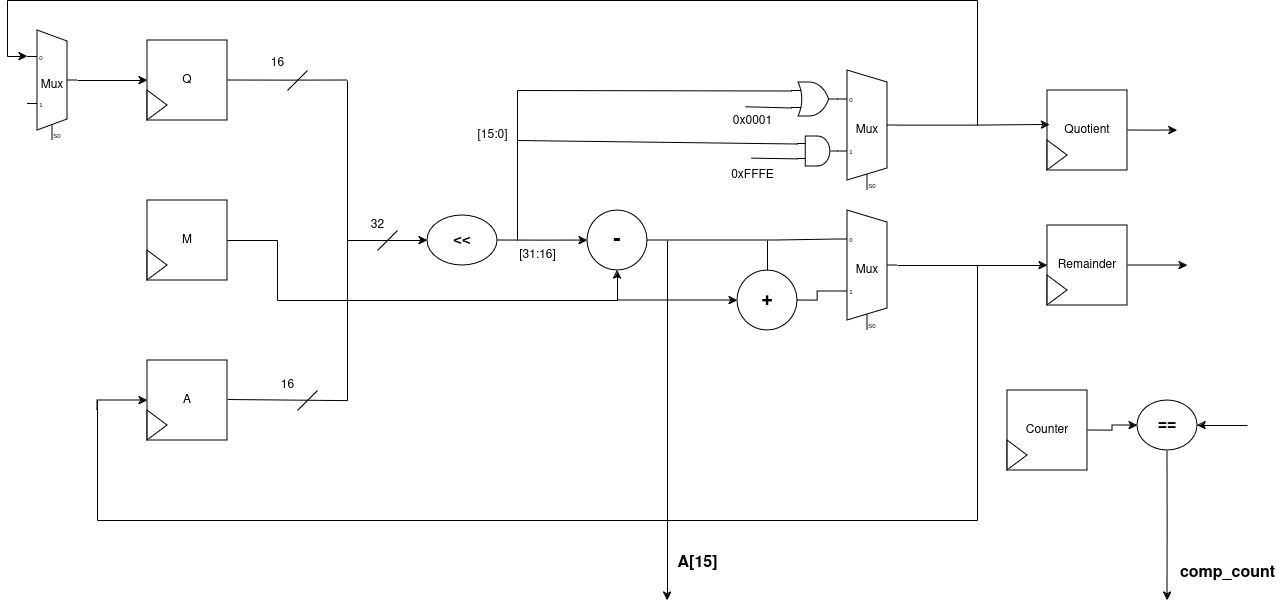

The diagram above was exported from draw.io. Its source (the exported page's mxGraphModel, read from the mxfile embedded in the PNG):
<mxGraphModel dx="2927" dy="1073" grid="1" gridSize="10" guides="1" tooltips="1" connect="1" arrows="1" fold="1" page="1" pageScale="1" pageWidth="1100" pageHeight="1700" math="0" shadow="0">
  <root>
    <mxCell id="0" />
    <mxCell id="1" parent="0" />
    <mxCell id="m8dKKyMzXSiUsVUHYm3W-10" style="edgeStyle=orthogonalEdgeStyle;rounded=0;orthogonalLoop=1;jettySize=auto;html=1;exitX=1;exitY=0.5;exitDx=0;exitDy=0;endArrow=none;endFill=0;" edge="1" parent="1" source="m8dKKyMzXSiUsVUHYm3W-1">
      <mxGeometry relative="1" as="geometry">
        <mxPoint x="320" y="120" as="targetPoint" />
      </mxGeometry>
    </mxCell>
    <mxCell id="m8dKKyMzXSiUsVUHYm3W-1" value="Q" style="whiteSpace=wrap;html=1;aspect=fixed;" vertex="1" parent="1">
      <mxGeometry x="120" y="80" width="80" height="80" as="geometry" />
    </mxCell>
    <mxCell id="m8dKKyMzXSiUsVUHYm3W-9" style="edgeStyle=orthogonalEdgeStyle;rounded=0;orthogonalLoop=1;jettySize=auto;html=1;exitX=1;exitY=0.5;exitDx=0;exitDy=0;endArrow=none;endFill=0;" edge="1" parent="1">
      <mxGeometry relative="1" as="geometry">
        <mxPoint x="320" y="439" as="targetPoint" />
        <mxPoint x="200" y="439" as="sourcePoint" />
        <Array as="points">
          <mxPoint x="200" y="440" />
          <mxPoint x="320" y="440" />
        </Array>
      </mxGeometry>
    </mxCell>
    <mxCell id="m8dKKyMzXSiUsVUHYm3W-2" value="A" style="whiteSpace=wrap;html=1;aspect=fixed;" vertex="1" parent="1">
      <mxGeometry x="120" y="400" width="80" height="80" as="geometry" />
    </mxCell>
    <mxCell id="m8dKKyMzXSiUsVUHYm3W-3" value="" style="triangle;whiteSpace=wrap;html=1;" vertex="1" parent="1">
      <mxGeometry x="120" y="130" width="20" height="30" as="geometry" />
    </mxCell>
    <mxCell id="m8dKKyMzXSiUsVUHYm3W-6" value="" style="triangle;whiteSpace=wrap;html=1;" vertex="1" parent="1">
      <mxGeometry x="120" y="450" width="20" height="30" as="geometry" />
    </mxCell>
    <mxCell id="m8dKKyMzXSiUsVUHYm3W-7" value="M" style="whiteSpace=wrap;html=1;aspect=fixed;" vertex="1" parent="1">
      <mxGeometry x="120" y="240" width="80" height="80" as="geometry" />
    </mxCell>
    <mxCell id="m8dKKyMzXSiUsVUHYm3W-8" value="" style="triangle;whiteSpace=wrap;html=1;" vertex="1" parent="1">
      <mxGeometry x="120" y="290" width="20" height="30" as="geometry" />
    </mxCell>
    <mxCell id="m8dKKyMzXSiUsVUHYm3W-11" value="" style="endArrow=none;html=1;rounded=0;" edge="1" parent="1">
      <mxGeometry width="50" height="50" relative="1" as="geometry">
        <mxPoint x="260" y="130" as="sourcePoint" />
        <mxPoint x="280" y="110" as="targetPoint" />
      </mxGeometry>
    </mxCell>
    <mxCell id="m8dKKyMzXSiUsVUHYm3W-12" value="" style="endArrow=none;html=1;rounded=0;" edge="1" parent="1">
      <mxGeometry width="50" height="50" relative="1" as="geometry">
        <mxPoint x="270" y="450" as="sourcePoint" />
        <mxPoint x="290" y="430" as="targetPoint" />
      </mxGeometry>
    </mxCell>
    <mxCell id="m8dKKyMzXSiUsVUHYm3W-13" value="16" style="text;html=1;align=center;verticalAlign=middle;resizable=0;points=[];autosize=1;strokeColor=none;fillColor=none;" vertex="1" parent="1">
      <mxGeometry x="230" y="88" width="40" height="30" as="geometry" />
    </mxCell>
    <mxCell id="m8dKKyMzXSiUsVUHYm3W-14" value="16" style="text;html=1;align=center;verticalAlign=middle;resizable=0;points=[];autosize=1;strokeColor=none;fillColor=none;" vertex="1" parent="1">
      <mxGeometry x="240" y="410" width="40" height="30" as="geometry" />
    </mxCell>
    <mxCell id="m8dKKyMzXSiUsVUHYm3W-15" value="" style="endArrow=none;html=1;rounded=0;" edge="1" parent="1">
      <mxGeometry width="50" height="50" relative="1" as="geometry">
        <mxPoint x="320" y="440" as="sourcePoint" />
        <mxPoint x="320" y="120" as="targetPoint" />
      </mxGeometry>
    </mxCell>
    <mxCell id="m8dKKyMzXSiUsVUHYm3W-16" value="" style="endArrow=classic;html=1;rounded=0;" edge="1" parent="1">
      <mxGeometry width="50" height="50" relative="1" as="geometry">
        <mxPoint x="320" y="280" as="sourcePoint" />
        <mxPoint x="400" y="280" as="targetPoint" />
      </mxGeometry>
    </mxCell>
    <mxCell id="m8dKKyMzXSiUsVUHYm3W-17" value="" style="endArrow=none;html=1;rounded=0;" edge="1" parent="1">
      <mxGeometry width="50" height="50" relative="1" as="geometry">
        <mxPoint x="350" y="290" as="sourcePoint" />
        <mxPoint x="370" y="270" as="targetPoint" />
      </mxGeometry>
    </mxCell>
    <mxCell id="m8dKKyMzXSiUsVUHYm3W-18" value="32" style="text;html=1;align=center;verticalAlign=middle;resizable=0;points=[];autosize=1;strokeColor=none;fillColor=none;" vertex="1" parent="1">
      <mxGeometry x="330" y="250" width="40" height="30" as="geometry" />
    </mxCell>
    <mxCell id="m8dKKyMzXSiUsVUHYm3W-20" style="edgeStyle=orthogonalEdgeStyle;rounded=0;orthogonalLoop=1;jettySize=auto;html=1;exitX=1;exitY=0.5;exitDx=0;exitDy=0;" edge="1" parent="1" source="m8dKKyMzXSiUsVUHYm3W-19">
      <mxGeometry relative="1" as="geometry">
        <mxPoint x="560" y="280.090909090909" as="targetPoint" />
      </mxGeometry>
    </mxCell>
    <mxCell id="m8dKKyMzXSiUsVUHYm3W-19" value="&lt;font style=&quot;font-size: 15px;&quot;&gt;&lt;b&gt;&amp;lt;&amp;lt;&lt;/b&gt;&lt;/font&gt;" style="ellipse;whiteSpace=wrap;html=1;" vertex="1" parent="1">
      <mxGeometry x="400" y="255" width="70" height="50" as="geometry" />
    </mxCell>
    <mxCell id="m8dKKyMzXSiUsVUHYm3W-21" value="[31:16]" style="text;html=1;align=center;verticalAlign=middle;resizable=0;points=[];autosize=1;strokeColor=none;fillColor=none;" vertex="1" parent="1">
      <mxGeometry x="480" y="280" width="60" height="30" as="geometry" />
    </mxCell>
    <mxCell id="m8dKKyMzXSiUsVUHYm3W-22" value="&lt;font size=&quot;1&quot;&gt;&lt;b style=&quot;font-size: 22px;&quot;&gt;-&lt;/b&gt;&lt;/font&gt;" style="ellipse;whiteSpace=wrap;html=1;aspect=fixed;" vertex="1" parent="1">
      <mxGeometry x="560" y="250" width="60" height="60" as="geometry" />
    </mxCell>
    <mxCell id="m8dKKyMzXSiUsVUHYm3W-25" value="" style="endArrow=none;html=1;rounded=0;" edge="1" parent="1">
      <mxGeometry width="50" height="50" relative="1" as="geometry">
        <mxPoint x="200" y="280" as="sourcePoint" />
        <mxPoint x="250" y="280" as="targetPoint" />
      </mxGeometry>
    </mxCell>
    <mxCell id="m8dKKyMzXSiUsVUHYm3W-26" value="" style="endArrow=none;html=1;rounded=0;" edge="1" parent="1">
      <mxGeometry width="50" height="50" relative="1" as="geometry">
        <mxPoint x="250" y="340" as="sourcePoint" />
        <mxPoint x="250" y="280" as="targetPoint" />
      </mxGeometry>
    </mxCell>
    <mxCell id="m8dKKyMzXSiUsVUHYm3W-27" value="" style="endArrow=none;html=1;rounded=0;" edge="1" parent="1">
      <mxGeometry width="50" height="50" relative="1" as="geometry">
        <mxPoint x="250" y="340" as="sourcePoint" />
        <mxPoint x="590" y="340" as="targetPoint" />
      </mxGeometry>
    </mxCell>
    <mxCell id="m8dKKyMzXSiUsVUHYm3W-28" value="" style="endArrow=classic;html=1;rounded=0;entryX=0.5;entryY=1;entryDx=0;entryDy=0;" edge="1" parent="1" target="m8dKKyMzXSiUsVUHYm3W-22">
      <mxGeometry width="50" height="50" relative="1" as="geometry">
        <mxPoint x="590" y="340" as="sourcePoint" />
        <mxPoint x="620" y="310" as="targetPoint" />
      </mxGeometry>
    </mxCell>
    <mxCell id="m8dKKyMzXSiUsVUHYm3W-29" value="" style="endArrow=none;html=1;rounded=0;endFill=0;entryX=0;entryY=0.21666666666666667;entryDx=0;entryDy=3;entryPerimeter=0;" edge="1" parent="1" target="m8dKKyMzXSiUsVUHYm3W-32">
      <mxGeometry width="50" height="50" relative="1" as="geometry">
        <mxPoint x="620" y="280" as="sourcePoint" />
        <mxPoint x="690" y="280" as="targetPoint" />
        <Array as="points">
          <mxPoint x="750" y="280" />
        </Array>
      </mxGeometry>
    </mxCell>
    <mxCell id="m8dKKyMzXSiUsVUHYm3W-30" value="" style="endArrow=classic;html=1;rounded=0;" edge="1" parent="1">
      <mxGeometry width="50" height="50" relative="1" as="geometry">
        <mxPoint x="640" y="280" as="sourcePoint" />
        <mxPoint x="640" y="640" as="targetPoint" />
      </mxGeometry>
    </mxCell>
    <mxCell id="m8dKKyMzXSiUsVUHYm3W-31" value="&lt;b&gt;&lt;font style=&quot;font-size: 16px;&quot;&gt;A[15]&lt;/font&gt;&lt;/b&gt;" style="text;html=1;align=center;verticalAlign=middle;resizable=0;points=[];autosize=1;strokeColor=none;fillColor=none;" vertex="1" parent="1">
      <mxGeometry x="640" y="588" width="60" height="30" as="geometry" />
    </mxCell>
    <mxCell id="m8dKKyMzXSiUsVUHYm3W-40" style="edgeStyle=orthogonalEdgeStyle;rounded=0;orthogonalLoop=1;jettySize=auto;html=1;exitX=1;exitY=0.5;exitDx=0;exitDy=-5;exitPerimeter=0;entryX=0;entryY=0.5;entryDx=0;entryDy=0;" edge="1" parent="1" source="m8dKKyMzXSiUsVUHYm3W-32" target="m8dKKyMzXSiUsVUHYm3W-38">
      <mxGeometry relative="1" as="geometry" />
    </mxCell>
    <mxCell id="m8dKKyMzXSiUsVUHYm3W-32" value="Mux" style="shadow=0;dashed=0;align=center;html=1;strokeWidth=1;shape=mxgraph.electrical.abstract.mux2;whiteSpace=wrap;" vertex="1" parent="1">
      <mxGeometry x="810" y="250" width="60" height="120" as="geometry" />
    </mxCell>
    <mxCell id="m8dKKyMzXSiUsVUHYm3W-33" value="&lt;font size=&quot;1&quot;&gt;&lt;b style=&quot;font-size: 20px;&quot;&gt;+&lt;/b&gt;&lt;/font&gt;" style="ellipse;whiteSpace=wrap;html=1;aspect=fixed;" vertex="1" parent="1">
      <mxGeometry x="710" y="310" width="60" height="60" as="geometry" />
    </mxCell>
    <mxCell id="m8dKKyMzXSiUsVUHYm3W-34" style="edgeStyle=orthogonalEdgeStyle;rounded=0;orthogonalLoop=1;jettySize=auto;html=1;exitX=1;exitY=0.5;exitDx=0;exitDy=0;entryX=0;entryY=0.65;entryDx=0;entryDy=3;entryPerimeter=0;endArrow=none;endFill=0;" edge="1" parent="1" source="m8dKKyMzXSiUsVUHYm3W-33" target="m8dKKyMzXSiUsVUHYm3W-32">
      <mxGeometry relative="1" as="geometry" />
    </mxCell>
    <mxCell id="m8dKKyMzXSiUsVUHYm3W-35" value="" style="endArrow=none;html=1;rounded=0;exitX=0.5;exitY=0;exitDx=0;exitDy=0;" edge="1" parent="1" source="m8dKKyMzXSiUsVUHYm3W-33">
      <mxGeometry width="50" height="50" relative="1" as="geometry">
        <mxPoint x="690" y="330" as="sourcePoint" />
        <mxPoint x="740" y="280" as="targetPoint" />
      </mxGeometry>
    </mxCell>
    <mxCell id="m8dKKyMzXSiUsVUHYm3W-36" value="" style="endArrow=classic;html=1;rounded=0;entryX=0;entryY=0.5;entryDx=0;entryDy=0;" edge="1" parent="1" target="m8dKKyMzXSiUsVUHYm3W-33">
      <mxGeometry width="50" height="50" relative="1" as="geometry">
        <mxPoint x="590" y="340" as="sourcePoint" />
        <mxPoint x="640" y="290" as="targetPoint" />
        <Array as="points">
          <mxPoint x="690" y="340" />
        </Array>
      </mxGeometry>
    </mxCell>
    <mxCell id="m8dKKyMzXSiUsVUHYm3W-45" style="edgeStyle=orthogonalEdgeStyle;rounded=0;orthogonalLoop=1;jettySize=auto;html=1;exitX=1;exitY=0.5;exitDx=0;exitDy=0;" edge="1" parent="1" source="m8dKKyMzXSiUsVUHYm3W-38">
      <mxGeometry relative="1" as="geometry">
        <mxPoint x="1160" y="305" as="targetPoint" />
      </mxGeometry>
    </mxCell>
    <mxCell id="m8dKKyMzXSiUsVUHYm3W-38" value="Remainder" style="whiteSpace=wrap;html=1;aspect=fixed;" vertex="1" parent="1">
      <mxGeometry x="1020" y="265" width="80" height="80" as="geometry" />
    </mxCell>
    <mxCell id="m8dKKyMzXSiUsVUHYm3W-39" value="" style="triangle;whiteSpace=wrap;html=1;" vertex="1" parent="1">
      <mxGeometry x="1020" y="315" width="20" height="30" as="geometry" />
    </mxCell>
    <mxCell id="m8dKKyMzXSiUsVUHYm3W-41" value="" style="endArrow=none;html=1;rounded=0;endFill=0;" edge="1" parent="1">
      <mxGeometry width="50" height="50" relative="1" as="geometry">
        <mxPoint x="950" y="305" as="sourcePoint" />
        <mxPoint x="950" y="560" as="targetPoint" />
      </mxGeometry>
    </mxCell>
    <mxCell id="m8dKKyMzXSiUsVUHYm3W-42" value="" style="endArrow=none;html=1;rounded=0;endFill=0;" edge="1" parent="1">
      <mxGeometry width="50" height="50" relative="1" as="geometry">
        <mxPoint x="950" y="560" as="sourcePoint" />
        <mxPoint x="70" y="560" as="targetPoint" />
      </mxGeometry>
    </mxCell>
    <mxCell id="m8dKKyMzXSiUsVUHYm3W-43" value="" style="endArrow=none;html=1;rounded=0;" edge="1" parent="1">
      <mxGeometry width="50" height="50" relative="1" as="geometry">
        <mxPoint x="70" y="560" as="sourcePoint" />
        <mxPoint x="70" y="440" as="targetPoint" />
      </mxGeometry>
    </mxCell>
    <mxCell id="m8dKKyMzXSiUsVUHYm3W-44" value="" style="endArrow=classic;html=1;rounded=0;entryX=0;entryY=0.5;entryDx=0;entryDy=0;" edge="1" parent="1" target="m8dKKyMzXSiUsVUHYm3W-2">
      <mxGeometry width="50" height="50" relative="1" as="geometry">
        <mxPoint x="70" y="450" as="sourcePoint" />
        <mxPoint x="120" y="400" as="targetPoint" />
        <Array as="points">
          <mxPoint x="70" y="440" />
        </Array>
      </mxGeometry>
    </mxCell>
    <mxCell id="m8dKKyMzXSiUsVUHYm3W-46" style="edgeStyle=orthogonalEdgeStyle;rounded=0;orthogonalLoop=1;jettySize=auto;html=1;exitX=1;exitY=0.5;exitDx=0;exitDy=0;" edge="1" source="m8dKKyMzXSiUsVUHYm3W-47" parent="1">
      <mxGeometry relative="1" as="geometry">
        <mxPoint x="1150" y="170" as="targetPoint" />
      </mxGeometry>
    </mxCell>
    <mxCell id="m8dKKyMzXSiUsVUHYm3W-47" value="Quotient" style="whiteSpace=wrap;html=1;aspect=fixed;" vertex="1" parent="1">
      <mxGeometry x="1020" y="130" width="80" height="80" as="geometry" />
    </mxCell>
    <mxCell id="m8dKKyMzXSiUsVUHYm3W-48" value="" style="triangle;whiteSpace=wrap;html=1;" vertex="1" parent="1">
      <mxGeometry x="1020" y="180" width="20" height="30" as="geometry" />
    </mxCell>
    <mxCell id="m8dKKyMzXSiUsVUHYm3W-50" value="Mux" style="shadow=0;dashed=0;align=center;html=1;strokeWidth=1;shape=mxgraph.electrical.abstract.mux2;whiteSpace=wrap;" vertex="1" parent="1">
      <mxGeometry x="810" y="110" width="60" height="120" as="geometry" />
    </mxCell>
    <mxCell id="m8dKKyMzXSiUsVUHYm3W-52" style="edgeStyle=orthogonalEdgeStyle;rounded=0;orthogonalLoop=1;jettySize=auto;html=1;exitX=1;exitY=0.5;exitDx=0;exitDy=-5;exitPerimeter=0;entryX=0.03;entryY=0.429;entryDx=0;entryDy=0;entryPerimeter=0;" edge="1" parent="1" source="m8dKKyMzXSiUsVUHYm3W-50" target="m8dKKyMzXSiUsVUHYm3W-47">
      <mxGeometry relative="1" as="geometry" />
    </mxCell>
    <mxCell id="m8dKKyMzXSiUsVUHYm3W-53" value="" style="verticalLabelPosition=bottom;shadow=0;dashed=0;align=center;html=1;verticalAlign=top;shape=mxgraph.electrical.logic_gates.logic_gate;operation=and;" vertex="1" parent="1">
      <mxGeometry x="770" y="176" width="41" height="30" as="geometry" />
    </mxCell>
    <mxCell id="m8dKKyMzXSiUsVUHYm3W-54" value="" style="verticalLabelPosition=bottom;shadow=0;dashed=0;align=center;html=1;verticalAlign=top;shape=mxgraph.electrical.logic_gates.logic_gate;operation=or;strokeColor=default;fontFamily=Helvetica;fontSize=12;fontColor=default;fillColor=default;" vertex="1" parent="1">
      <mxGeometry x="764" y="122" width="47" height="34" as="geometry" />
    </mxCell>
    <mxCell id="m8dKKyMzXSiUsVUHYm3W-55" value="" style="endArrow=none;html=1;rounded=0;" edge="1" parent="1">
      <mxGeometry width="50" height="50" relative="1" as="geometry">
        <mxPoint x="490" y="280" as="sourcePoint" />
        <mxPoint x="490" y="130" as="targetPoint" />
      </mxGeometry>
    </mxCell>
    <mxCell id="m8dKKyMzXSiUsVUHYm3W-56" value="" style="endArrow=none;html=1;rounded=0;entryX=0;entryY=0.25;entryDx=0;entryDy=0;entryPerimeter=0;" edge="1" parent="1" target="m8dKKyMzXSiUsVUHYm3W-54">
      <mxGeometry width="50" height="50" relative="1" as="geometry">
        <mxPoint x="490" y="130" as="sourcePoint" />
        <mxPoint x="540" y="80" as="targetPoint" />
      </mxGeometry>
    </mxCell>
    <mxCell id="m8dKKyMzXSiUsVUHYm3W-57" value="" style="endArrow=none;html=1;rounded=0;entryX=0;entryY=0.25;entryDx=0;entryDy=0;entryPerimeter=0;" edge="1" parent="1" target="m8dKKyMzXSiUsVUHYm3W-53">
      <mxGeometry width="50" height="50" relative="1" as="geometry">
        <mxPoint x="490" y="180" as="sourcePoint" />
        <mxPoint x="770" y="180" as="targetPoint" />
      </mxGeometry>
    </mxCell>
    <mxCell id="m8dKKyMzXSiUsVUHYm3W-58" value="[15:0]" style="text;html=1;align=center;verticalAlign=middle;resizable=0;points=[];autosize=1;strokeColor=none;fillColor=none;" vertex="1" parent="1">
      <mxGeometry x="440" y="160" width="50" height="30" as="geometry" />
    </mxCell>
    <mxCell id="m8dKKyMzXSiUsVUHYm3W-59" value="" style="endArrow=none;html=1;rounded=0;entryX=0;entryY=0.75;entryDx=0;entryDy=0;entryPerimeter=0;" edge="1" parent="1" target="m8dKKyMzXSiUsVUHYm3W-54">
      <mxGeometry width="50" height="50" relative="1" as="geometry">
        <mxPoint x="718" y="146.25" as="sourcePoint" />
        <mxPoint x="762" y="143.74999999999997" as="targetPoint" />
      </mxGeometry>
    </mxCell>
    <mxCell id="m8dKKyMzXSiUsVUHYm3W-60" value="" style="endArrow=none;html=1;rounded=0;entryX=0;entryY=0.75;entryDx=0;entryDy=0;entryPerimeter=0;" edge="1" parent="1">
      <mxGeometry width="50" height="50" relative="1" as="geometry">
        <mxPoint x="724" y="197.63" as="sourcePoint" />
        <mxPoint x="770" y="198.38" as="targetPoint" />
      </mxGeometry>
    </mxCell>
    <mxCell id="m8dKKyMzXSiUsVUHYm3W-61" value="0x0001" style="text;html=1;align=center;verticalAlign=middle;resizable=0;points=[];autosize=1;strokeColor=none;fillColor=none;" vertex="1" parent="1">
      <mxGeometry x="695" y="146" width="60" height="30" as="geometry" />
    </mxCell>
    <mxCell id="m8dKKyMzXSiUsVUHYm3W-62" value="0xFFFE" style="text;html=1;align=center;verticalAlign=middle;resizable=0;points=[];autosize=1;strokeColor=none;fillColor=none;" vertex="1" parent="1">
      <mxGeometry x="690" y="200" width="70" height="30" as="geometry" />
    </mxCell>
    <mxCell id="m8dKKyMzXSiUsVUHYm3W-63" value="" style="endArrow=none;html=1;rounded=0;" edge="1" parent="1">
      <mxGeometry width="50" height="50" relative="1" as="geometry">
        <mxPoint x="950" y="165" as="sourcePoint" />
        <mxPoint x="950" y="40" as="targetPoint" />
      </mxGeometry>
    </mxCell>
    <mxCell id="m8dKKyMzXSiUsVUHYm3W-64" value="" style="endArrow=none;html=1;rounded=0;" edge="1" parent="1">
      <mxGeometry width="50" height="50" relative="1" as="geometry">
        <mxPoint x="-20" y="40" as="sourcePoint" />
        <mxPoint x="950" y="40" as="targetPoint" />
      </mxGeometry>
    </mxCell>
    <mxCell id="m8dKKyMzXSiUsVUHYm3W-66" style="edgeStyle=orthogonalEdgeStyle;rounded=0;orthogonalLoop=1;jettySize=auto;html=1;exitX=1;exitY=0.5;exitDx=0;exitDy=-5;exitPerimeter=0;entryX=0;entryY=0.5;entryDx=0;entryDy=0;" edge="1" parent="1" source="m8dKKyMzXSiUsVUHYm3W-65" target="m8dKKyMzXSiUsVUHYm3W-1">
      <mxGeometry relative="1" as="geometry" />
    </mxCell>
    <mxCell id="m8dKKyMzXSiUsVUHYm3W-65" value="Mux" style="shadow=0;dashed=0;align=center;html=1;strokeWidth=1;shape=mxgraph.electrical.abstract.mux2;whiteSpace=wrap;" vertex="1" parent="1">
      <mxGeometry y="70" width="50" height="110" as="geometry" />
    </mxCell>
    <mxCell id="m8dKKyMzXSiUsVUHYm3W-67" value="" style="endArrow=none;html=1;rounded=0;" edge="1" parent="1">
      <mxGeometry width="50" height="50" relative="1" as="geometry">
        <mxPoint x="-20" y="96" as="sourcePoint" />
        <mxPoint x="-20" y="40" as="targetPoint" />
      </mxGeometry>
    </mxCell>
    <mxCell id="m8dKKyMzXSiUsVUHYm3W-68" value="" style="endArrow=classic;html=1;rounded=0;" edge="1" parent="1">
      <mxGeometry width="50" height="50" relative="1" as="geometry">
        <mxPoint x="-20" y="96" as="sourcePoint" />
        <mxPoint y="96" as="targetPoint" />
      </mxGeometry>
    </mxCell>
    <mxCell id="m8dKKyMzXSiUsVUHYm3W-74" style="edgeStyle=orthogonalEdgeStyle;rounded=0;orthogonalLoop=1;jettySize=auto;html=1;exitX=1;exitY=0.5;exitDx=0;exitDy=0;entryX=0;entryY=0.5;entryDx=0;entryDy=0;" edge="1" parent="1" source="m8dKKyMzXSiUsVUHYm3W-70" target="m8dKKyMzXSiUsVUHYm3W-73">
      <mxGeometry relative="1" as="geometry">
        <Array as="points">
          <mxPoint x="1085" y="470" />
          <mxPoint x="1085" y="465" />
        </Array>
      </mxGeometry>
    </mxCell>
    <mxCell id="m8dKKyMzXSiUsVUHYm3W-70" value="Counter" style="whiteSpace=wrap;html=1;aspect=fixed;" vertex="1" parent="1">
      <mxGeometry x="980" y="430" width="80" height="80" as="geometry" />
    </mxCell>
    <mxCell id="m8dKKyMzXSiUsVUHYm3W-71" value="" style="triangle;whiteSpace=wrap;html=1;" vertex="1" parent="1">
      <mxGeometry x="980" y="480" width="20" height="30" as="geometry" />
    </mxCell>
    <mxCell id="m8dKKyMzXSiUsVUHYm3W-76" style="edgeStyle=orthogonalEdgeStyle;rounded=0;orthogonalLoop=1;jettySize=auto;html=1;exitX=0.5;exitY=1;exitDx=0;exitDy=0;" edge="1" parent="1" source="m8dKKyMzXSiUsVUHYm3W-73">
      <mxGeometry relative="1" as="geometry">
        <mxPoint x="1140" y="640" as="targetPoint" />
      </mxGeometry>
    </mxCell>
    <mxCell id="m8dKKyMzXSiUsVUHYm3W-73" value="&lt;b&gt;&lt;font style=&quot;font-size: 16px;&quot;&gt;==&lt;/font&gt;&lt;/b&gt;" style="ellipse;whiteSpace=wrap;html=1;" vertex="1" parent="1">
      <mxGeometry x="1110" y="440" width="60" height="50" as="geometry" />
    </mxCell>
    <mxCell id="m8dKKyMzXSiUsVUHYm3W-75" value="" style="endArrow=classic;html=1;rounded=0;entryX=1;entryY=0.5;entryDx=0;entryDy=0;" edge="1" parent="1" target="m8dKKyMzXSiUsVUHYm3W-73">
      <mxGeometry width="50" height="50" relative="1" as="geometry">
        <mxPoint x="1220" y="465" as="sourcePoint" />
        <mxPoint x="1280" y="500" as="targetPoint" />
      </mxGeometry>
    </mxCell>
    <mxCell id="m8dKKyMzXSiUsVUHYm3W-77" value="&lt;b&gt;&lt;font style=&quot;font-size: 16px;&quot;&gt;comp_count&lt;/font&gt;&lt;/b&gt;" style="text;html=1;align=center;verticalAlign=middle;resizable=0;points=[];autosize=1;strokeColor=none;fillColor=none;" vertex="1" parent="1">
      <mxGeometry x="1140" y="598" width="120" height="30" as="geometry" />
    </mxCell>
  </root>
</mxGraphModel>